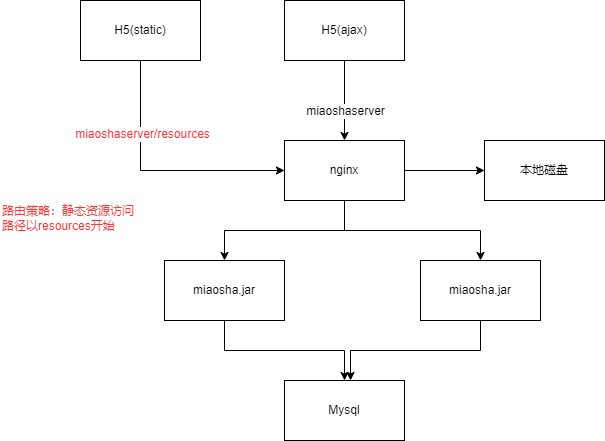

The diagram above was exported from draw.io. Its source (the exported page's mxGraphModel, read from the mxfile embedded in the PNG):
<mxGraphModel dx="1038" dy="623" grid="1" gridSize="10" guides="1" tooltips="1" connect="1" arrows="1" fold="1" page="1" pageScale="1" pageWidth="827" pageHeight="1169" math="0" shadow="0">
  <root>
    <mxCell id="0" />
    <mxCell id="1" parent="0" />
    <mxCell id="GcytDr6juL7BDWA4HBSe-3" value="" style="edgeStyle=orthogonalEdgeStyle;rounded=0;orthogonalLoop=1;jettySize=auto;html=1;" edge="1" parent="1" source="GcytDr6juL7BDWA4HBSe-1" target="GcytDr6juL7BDWA4HBSe-2">
      <mxGeometry relative="1" as="geometry" />
    </mxCell>
    <mxCell id="GcytDr6juL7BDWA4HBSe-4" value="miaoshaserver" style="edgeLabel;html=1;align=center;verticalAlign=middle;resizable=0;points=[];" vertex="1" connectable="0" parent="GcytDr6juL7BDWA4HBSe-3">
      <mxGeometry x="0.24" relative="1" as="geometry">
        <mxPoint as="offset" />
      </mxGeometry>
    </mxCell>
    <mxCell id="GcytDr6juL7BDWA4HBSe-1" value="H5(ajax)" style="rounded=0;whiteSpace=wrap;html=1;" vertex="1" parent="1">
      <mxGeometry x="354" y="120" width="120" height="60" as="geometry" />
    </mxCell>
    <mxCell id="GcytDr6juL7BDWA4HBSe-7" style="edgeStyle=orthogonalEdgeStyle;rounded=0;orthogonalLoop=1;jettySize=auto;html=1;exitX=0.5;exitY=1;exitDx=0;exitDy=0;entryX=0.5;entryY=0;entryDx=0;entryDy=0;" edge="1" parent="1" source="GcytDr6juL7BDWA4HBSe-2" target="GcytDr6juL7BDWA4HBSe-5">
      <mxGeometry relative="1" as="geometry" />
    </mxCell>
    <mxCell id="GcytDr6juL7BDWA4HBSe-8" style="edgeStyle=orthogonalEdgeStyle;rounded=0;orthogonalLoop=1;jettySize=auto;html=1;exitX=0.5;exitY=1;exitDx=0;exitDy=0;" edge="1" parent="1" source="GcytDr6juL7BDWA4HBSe-2" target="GcytDr6juL7BDWA4HBSe-6">
      <mxGeometry relative="1" as="geometry" />
    </mxCell>
    <mxCell id="GcytDr6juL7BDWA4HBSe-17" value="" style="edgeStyle=orthogonalEdgeStyle;rounded=0;orthogonalLoop=1;jettySize=auto;html=1;" edge="1" parent="1" source="GcytDr6juL7BDWA4HBSe-2" target="GcytDr6juL7BDWA4HBSe-16">
      <mxGeometry relative="1" as="geometry" />
    </mxCell>
    <mxCell id="GcytDr6juL7BDWA4HBSe-2" value="nginx" style="rounded=0;whiteSpace=wrap;html=1;" vertex="1" parent="1">
      <mxGeometry x="354" y="260" width="120" height="60" as="geometry" />
    </mxCell>
    <mxCell id="GcytDr6juL7BDWA4HBSe-10" style="edgeStyle=orthogonalEdgeStyle;rounded=0;orthogonalLoop=1;jettySize=auto;html=1;exitX=0.5;exitY=1;exitDx=0;exitDy=0;" edge="1" parent="1" source="GcytDr6juL7BDWA4HBSe-5" target="GcytDr6juL7BDWA4HBSe-9">
      <mxGeometry relative="1" as="geometry" />
    </mxCell>
    <mxCell id="GcytDr6juL7BDWA4HBSe-5" value="miaosha.jar" style="rounded=0;whiteSpace=wrap;html=1;" vertex="1" parent="1">
      <mxGeometry x="234" y="380" width="120" height="60" as="geometry" />
    </mxCell>
    <mxCell id="GcytDr6juL7BDWA4HBSe-11" style="edgeStyle=orthogonalEdgeStyle;rounded=0;orthogonalLoop=1;jettySize=auto;html=1;exitX=0.5;exitY=1;exitDx=0;exitDy=0;" edge="1" parent="1" source="GcytDr6juL7BDWA4HBSe-6">
      <mxGeometry relative="1" as="geometry">
        <mxPoint x="420" y="500" as="targetPoint" />
      </mxGeometry>
    </mxCell>
    <mxCell id="GcytDr6juL7BDWA4HBSe-6" value="miaosha.jar" style="rounded=0;whiteSpace=wrap;html=1;" vertex="1" parent="1">
      <mxGeometry x="490" y="380" width="120" height="60" as="geometry" />
    </mxCell>
    <mxCell id="GcytDr6juL7BDWA4HBSe-9" value="Mysql" style="rounded=0;whiteSpace=wrap;html=1;" vertex="1" parent="1">
      <mxGeometry x="354" y="500" width="120" height="60" as="geometry" />
    </mxCell>
    <mxCell id="GcytDr6juL7BDWA4HBSe-14" style="edgeStyle=orthogonalEdgeStyle;rounded=0;orthogonalLoop=1;jettySize=auto;html=1;exitX=0.5;exitY=1;exitDx=0;exitDy=0;entryX=0;entryY=0.5;entryDx=0;entryDy=0;" edge="1" parent="1" source="GcytDr6juL7BDWA4HBSe-13" target="GcytDr6juL7BDWA4HBSe-2">
      <mxGeometry relative="1" as="geometry" />
    </mxCell>
    <mxCell id="GcytDr6juL7BDWA4HBSe-19" value="miaoshaserver/resources" style="edgeLabel;html=1;align=center;verticalAlign=middle;resizable=0;points=[];fontColor=#FF3333;" vertex="1" connectable="0" parent="GcytDr6juL7BDWA4HBSe-14">
      <mxGeometry x="-0.4283" y="1" relative="1" as="geometry">
        <mxPoint as="offset" />
      </mxGeometry>
    </mxCell>
    <mxCell id="GcytDr6juL7BDWA4HBSe-13" value="H5(static)" style="rounded=0;whiteSpace=wrap;html=1;" vertex="1" parent="1">
      <mxGeometry x="150" y="120" width="120" height="60" as="geometry" />
    </mxCell>
    <mxCell id="GcytDr6juL7BDWA4HBSe-16" value="本地磁盘" style="whiteSpace=wrap;html=1;rounded=0;" vertex="1" parent="1">
      <mxGeometry x="554" y="260" width="120" height="60" as="geometry" />
    </mxCell>
    <mxCell id="GcytDr6juL7BDWA4HBSe-22" value="路由策略：静态资源访问路径以resources开始" style="text;html=1;strokeColor=none;fillColor=none;align=left;verticalAlign=middle;whiteSpace=wrap;rounded=0;fontColor=#FF3333;" vertex="1" parent="1">
      <mxGeometry x="70" y="310" width="140" height="55" as="geometry" />
    </mxCell>
  </root>
</mxGraphModel>